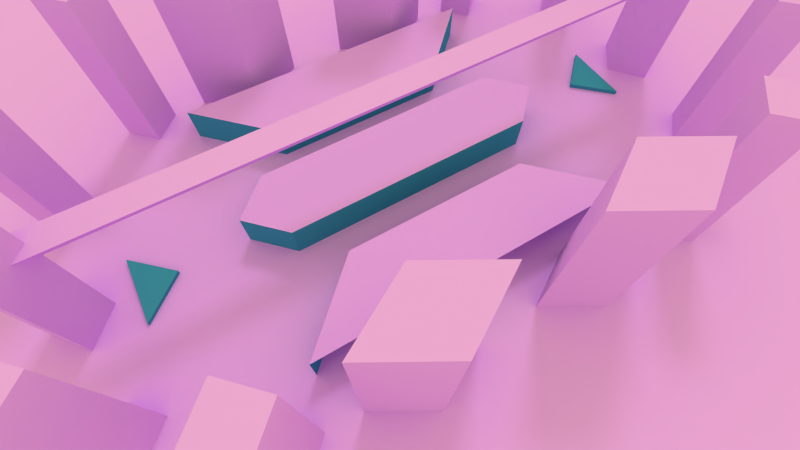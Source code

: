 # Source: test.blend  (saved by Blender 2.76.0; exported with 4.5.12 LTS)
import bpy
from mathutils import Matrix  # noqa: F401  (used for matrix-valued properties, if any)

bpy.ops.wm.read_factory_settings(use_empty=True)
scene = bpy.context.scene
scene.name = 'Scene'

# ---- collections
col_collection_1 = bpy.data.collections.new('Collection 1'); scene.collection.children.link(col_collection_1)

# ---- materials (node trees are filled in below, after node groups)
mat_material_002 = bpy.data.materials.new('Material.002')
mat_material_002.alpha_threshold = 0.0
mat_material_002.use_transparent_shadow = False
mat_material_002.diffuse_color = (0.7379, 0.3515, 1.0, 1.0)
mat_material_002.roughness = 0.5
mat_material_003 = bpy.data.materials.new('Material.003')
mat_material_003.alpha_threshold = 0.0
mat_material_003.use_transparent_shadow = False
mat_material_003.diffuse_color = (0.04346, 0.2784, 0.448, 1.0)
mat_material_003.roughness = 0.5
mat_material_003.line_color = (0.0, 0.0, 0.0, 1.0)

# ---- material node trees

# ---- world
world_world_001 = bpy.data.worlds.new('World.001'); scene.world = world_world_001
world_world_001.color = (1.0, 0.9823, 0.4735)
world_world_001.use_sun_shadow = False
world_world_001.sun_shadow_jitter_overblur = 0.0
world_world_001.cycles.sampling_method = 'MANUAL'
world_world_001.cycles.sample_map_resolution = 256

# ---- cameras
cam_camera = bpy.data.cameras.new('Camera')
cam_camera.lens = 19.8
cam_camera.sensor_width = 33.23
cam_camera.sensor_height = 18.0
cam_camera.ortho_scale = 300.0
cam_camera.display_size = 2.0
cam_camera.lens_unit = 'FOV'
cam_camera.dof.focus_distance = 0.0
cam_camera.dof.aperture_fstop = 128.0
cam_camera.dof.aperture_blades = 6

# ---- lights
light_sun = bpy.data.lights.new('sun', 'SUN')
light_sun.color = (0.5277, 0.5277, 0.5277)
light_sun.transmission_factor = 0.0
light_sun.angle = 0.1993
light_sun.energy = 1.0
light_sun.shadow_buffer_clip_start = 0.5
light_sun.shadow_soft_size = 0.1
light_sun.shadow_cascade_max_distance = 1000.0
light_sun.cycles.use_multiple_importance_sampling = False

# ---- meshes
me_cube = bpy.data.meshes.new('Cube')
me_cube.from_pydata([(0.0, 29.66, 0.0), (-54.5, 29.66, 0.0), (0.0, 0.0, 0.0), (-54.5, 0.0, 0.0), (-32.82, 0.0, 0.0007143), (-32.82, 0.0, 7.374), (-25.7, 7.132, 0.0007143), (-25.7, 7.132, 7.374), (0.0, 0.0, 7.374), (0.0, 7.132, 0.0007143), (0.0, 7.132, 7.374), (0.0, 29.66, 7.374), (0.0, 15.4, 0.0007143), (0.0, 15.4, 7.374), (-32.82, 29.66, 0.0007143), (-32.82, 29.66, 7.374), (-18.52, 15.4, 0.0007143), (-18.52, 15.4, 7.374), (-54.47, 0.0, 0.9579), (-54.47, 7.132, 0.0007143), (-54.47, 7.132, 0.9579), (-46.78, 0.0, 0.0007143), (-46.78, 0.0, 0.9579)], [], [(3, 2, 0, 1), (5, 7, 6, 4), (7, 10, 9, 6), (8, 10, 7, 5), (13, 17, 16, 12), (17, 15, 14, 16), (15, 17, 13, 11), (20, 22, 21, 19), (22, 20, 18)])
me_cube.polygons.foreach_set('material_index', [0, 1, 1, 0, 1, 1, 0, 1, 1])
me_cube.materials.append(mat_material_002)
me_cube.materials.append(mat_material_003)
me_cube.use_remesh_preserve_volume = False
me_cube.use_remesh_preserve_attributes = False
me_cube.use_mirror_vertex_groups = False
me_cube.update()
me_city1_001 = bpy.data.meshes.new('city1.001')
me_city1_001.from_pydata([(-64.21, 6.597, 53.59), (-64.21, 6.597, -0.01183), (-35.53, 38.35, 33.53), (-40.72, 43.54, 33.53), (-45.91, 38.35, 33.53), (-40.72, 33.16, 33.53), (-35.53, 38.35, -0.01183), (-40.72, 43.54, -0.01183), (-45.91, 38.35, -0.01183), (-40.72, 33.16, -0.01183), (-56.24, 23.36, 33.53), (-61.43, 28.55, 33.53), (-66.62, 23.36, 33.53), (-61.43, 18.18, 33.53), (-56.24, 23.36, -0.01183), (-61.43, 28.55, -0.01183), (-66.62, 23.36, -0.01183), (-61.43, 18.18, -0.01183), (-61.24, 0.0, 20.16), (-61.24, 2.62, 23.91), (-61.24, 0.0, 23.91), (-58.6, 0.0, 53.59), (-69.82, 0.0, 53.59), (-58.6, 0.0, -0.01183), (-69.82, 0.0, -0.01183), (0.0, 0.0, 20.16), (0.0, 2.62, 23.91), (0.0, 0.0, 23.91), (-6.163, 38.76, 33.5), (-6.163, 38.76, -0.01183), (-17.46, 32.31, 33.5), (-28.75, 38.76, 33.5), (-17.46, 45.2, 33.5), (-17.46, 32.31, -0.01183), (-28.75, 38.76, -0.01183), (-17.46, 45.2, -0.01183), (-54.5, 0.0, 0.0002422), (-54.5, 29.66, 0.0002422), (-305.6, 0.0, 0.0002422), (-305.6, 211.6, 0.0002422), (0.0, 211.6, 0.0002422), (0.0, 29.66, 0.0002422), (-61.24, 0.8075, 20.16), (0.0, 0.8075, 20.16)], [], [(0, 21, 23, 1), (22, 0, 1, 24), (21, 0, 22), (26, 19, 20, 27), (2, 3, 4, 5), (9, 6, 2, 5), (3, 2, 6, 7), (4, 3, 7, 8), (5, 4, 8, 9), (10, 11, 12, 13), (10, 13, 17, 14), (11, 10, 14, 15), (12, 11, 15, 16), (13, 12, 16, 17), (28, 30, 33, 29), (32, 28, 29, 35), (30, 28, 32), (31, 34, 33, 30), (32, 35, 34, 31), (30, 32, 31), (37, 39, 38, 36), (41, 40, 39, 37), (25, 18, 19, 26)])
me_city1_001.materials.append(mat_material_002)
me_city1_001.use_remesh_preserve_volume = False
me_city1_001.use_remesh_preserve_attributes = False
me_city1_001.use_mirror_vertex_groups = False
me_city1_001.update()

# ---- objects
ob_playerspawn_009 = bpy.data.objects.new('playerspawn.009', None)
ob_playerspawn_008 = bpy.data.objects.new('playerspawn.008', None)
ob_playerspawn_007 = bpy.data.objects.new('playerspawn.007', None)
ob_playerspawn_006 = bpy.data.objects.new('playerspawn.006', None)
ob_playerspawn_005 = bpy.data.objects.new('playerspawn.005', None)
ob_playerspawn_004 = bpy.data.objects.new('playerspawn.004', None)
ob_playerspawn_003 = bpy.data.objects.new('playerspawn.003', None)
ob_playerspawn_002 = bpy.data.objects.new('playerspawn.002', None)
ob_playerspawn_001 = bpy.data.objects.new('playerspawn.001', None)
ob_cube = bpy.data.objects.new('Cube', me_cube)
ob_ai_player_001 = bpy.data.objects.new('ai_player.001', None)
ob_playerspawn_000 = bpy.data.objects.new('playerspawn.000', None)
ob_scenery = bpy.data.objects.new('scenery', me_city1_001)
ob_sun_decal = bpy.data.objects.new('sun_decal', None)
ob_sun = bpy.data.objects.new('sun', light_sun)
ob_map_view = bpy.data.objects.new('map_view', cam_camera)

# ---- transforms, parenting, visibility, modifiers, constraints
ob_playerspawn_009.location = (28.29, -12.49, -0.003164)
ob_playerspawn_009.rotation_euler = (0.0, -0.0, 1.571)
ob_playerspawn_009.empty_image_offset = (0.0, 0.0)
ob_playerspawn_009.lineart.crease_threshold = 0.0
ob_playerspawn_008.location = (28.29, 10.94, -0.003164)
ob_playerspawn_008.rotation_euler = (0.0, -0.0, 1.571)
ob_playerspawn_008.empty_image_offset = (0.0, 0.0)
ob_playerspawn_008.lineart.crease_threshold = 0.0
ob_playerspawn_007.location = (-28.26, 10.94, -0.003164)
ob_playerspawn_007.rotation_euler = (0.0, -0.0, 1.571)
ob_playerspawn_007.empty_image_offset = (0.0, 0.0)
ob_playerspawn_007.lineart.crease_threshold = 0.0
ob_playerspawn_006.location = (-28.26, -12.49, -0.003164)
ob_playerspawn_006.rotation_euler = (0.0, -0.0, 1.571)
ob_playerspawn_006.empty_image_offset = (0.0, 0.0)
ob_playerspawn_006.lineart.crease_threshold = 0.0
ob_playerspawn_005.location = (50.63, 14.33, -0.003164)
ob_playerspawn_005.rotation_euler = (0.0, -0.0, 1.571)
ob_playerspawn_005.empty_image_offset = (0.0, 0.0)
ob_playerspawn_005.lineart.crease_threshold = 0.0
ob_playerspawn_004.location = (50.63, -13.67, -0.003164)
ob_playerspawn_004.rotation_euler = (0.0, -0.0, 1.571)
ob_playerspawn_004.empty_image_offset = (0.0, 0.0)
ob_playerspawn_004.lineart.crease_threshold = 0.0
ob_playerspawn_003.location = (-51.03, -13.67, -0.003164)
ob_playerspawn_003.rotation_euler = (0.0, -0.0, 1.571)
ob_playerspawn_003.empty_image_offset = (0.0, 0.0)
ob_playerspawn_003.lineart.crease_threshold = 0.0
ob_playerspawn_002.location = (-51.03, 14.33, -0.003164)
ob_playerspawn_002.rotation_euler = (0.0, -0.0, 1.571)
ob_playerspawn_002.empty_image_offset = (0.0, 0.0)
ob_playerspawn_002.lineart.crease_threshold = 0.0
ob_playerspawn_001.location = (50.63, 0.3284, 0.9565)
ob_playerspawn_001.rotation_euler = (0.0, -0.0, 1.571)
ob_playerspawn_001.empty_image_offset = (0.0, 0.0)
ob_playerspawn_001.lineart.crease_threshold = 0.0
ob_cube.location = (0.0, 0.0, 0.0)
ob_cube.lineart.crease_threshold = 0.0
_m = ob_cube.modifiers.new('Mirror', 'MIRROR')
_m.use_axis = (True, True, False)
_m.use_clip = True
ob_ai_player_001.location = (-39.24, -46.05, 75.64)
ob_ai_player_001.empty_image_offset = (0.0, 0.0)
ob_ai_player_001.lineart.crease_threshold = 0.0
ob_playerspawn_000.location = (-51.03, 0.3284, 0.9565)
ob_playerspawn_000.rotation_euler = (0.0, -0.0, 1.571)
ob_playerspawn_000.empty_image_offset = (0.0, 0.0)
ob_playerspawn_000.lineart.crease_threshold = 0.0
ob_scenery.location = (0.0, 0.0, 0.0)
ob_scenery.lock_rotations_4d = False
ob_scenery.empty_display_type = 'ARROWS'
ob_scenery.lineart.crease_threshold = 0.0
_m = ob_scenery.modifiers.new('Mirror', 'MIRROR')
_m.use_axis = (True, True, False)
_m.use_clip = True
ob_sun_decal.location = (-59.0, -41.97, 82.87)
ob_sun_decal.rotation_euler = (4.488, -0.9245, 0.786)
ob_sun_decal.empty_display_type = 'ARROWS'
ob_sun_decal.empty_image_offset = (0.0, 0.0)
ob_sun_decal.lineart.crease_threshold = 0.0
ob_sun.location = (-60.01, -41.97, 82.96)
ob_sun.rotation_euler = (-0.6089, 0.2139, -0.4671)
ob_sun.lineart.crease_threshold = 0.0
ob_map_view.location = (-29.43, -51.44, 81.83)
ob_map_view.rotation_euler = (0.5106, 9.573e-07, -0.5299)
ob_map_view.lineart.crease_threshold = 0.0

# ---- collection membership
col_collection_1.objects.link(ob_playerspawn_009)
col_collection_1.objects.link(ob_playerspawn_008)
col_collection_1.objects.link(ob_playerspawn_007)
col_collection_1.objects.link(ob_playerspawn_006)
col_collection_1.objects.link(ob_playerspawn_005)
col_collection_1.objects.link(ob_playerspawn_004)
col_collection_1.objects.link(ob_playerspawn_003)
col_collection_1.objects.link(ob_playerspawn_002)
col_collection_1.objects.link(ob_playerspawn_001)
col_collection_1.objects.link(ob_cube)
col_collection_1.objects.link(ob_ai_player_001)
col_collection_1.objects.link(ob_playerspawn_000)
col_collection_1.objects.link(ob_scenery)
col_collection_1.objects.link(ob_sun_decal)
col_collection_1.objects.link(ob_sun)
col_collection_1.objects.link(ob_map_view)

# ---- scene / render settings (as saved in the file)
scene.camera = ob_map_view
scene.frame_start = 1; scene.frame_end = 250; scene.frame_set(1)
scene.render.engine = 'BLENDER_EEVEE_NEXT'
scene.render.resolution_percentage = 50
scene.render.dither_intensity = 0.0
scene.cycles.use_denoising = False
scene.cycles.samples = 10
scene.cycles.sampling_pattern = 'TABULATED_SOBOL'
scene.cycles.light_sampling_threshold = 0.0
scene.cycles.use_adaptive_sampling = False
scene.cycles.use_light_tree = False
scene.cycles.blur_glossy = 0.0
scene.cycles.pixel_filter_type = 'GAUSSIAN'
scene.cycles.sample_clamp_indirect = 0.0
scene.view_settings.view_transform = 'Standard'
bpy.context.view_layer.update()
